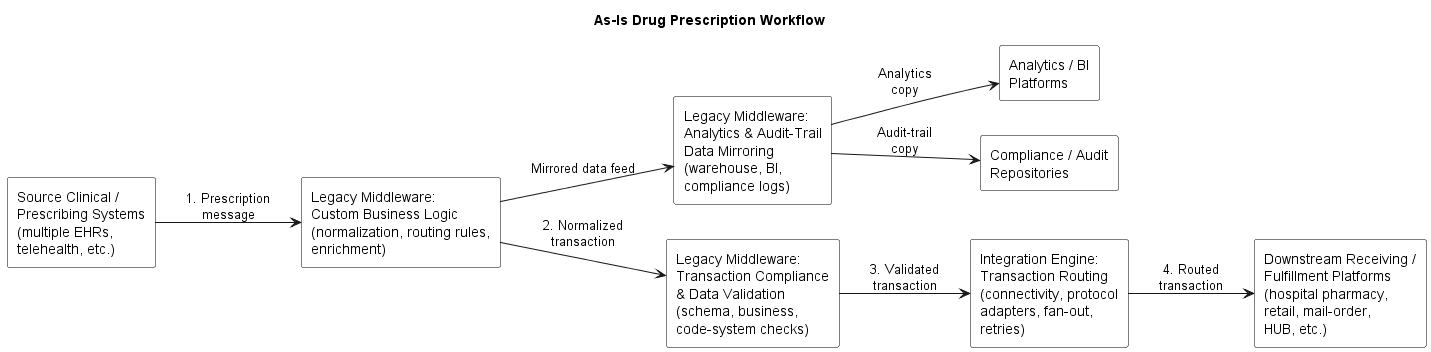

The diagram above was rendered by PlantUML. Its source (embedded in the PNG):
@startuml AsIsPrescriptionFlow
title As-Is Drug Prescription Workflow

skinparam rectangle {
  BackgroundColor White
  BorderColor Black
}

left to right direction

rectangle "Source Clinical /\nPrescribing Systems\n(multiple EHRs,\ntelehealth, etc.)" as Source

rectangle "Legacy Middleware:\nCustom Business Logic\n(normalization, routing rules,\nenrichment)" as MW_Biz

rectangle "Legacy Middleware:\nAnalytics & Audit-Trail\nData Mirroring\n(warehouse, BI,\ncompliance logs)" as MW_Analytics

rectangle "Legacy Middleware:\nTransaction Compliance\n& Data Validation\n(schema, business,\ncode-system checks)" as MW_Validation

rectangle "Integration Engine:\nTransaction Routing\n(connectivity, protocol\nadapters, fan-out,\nretries)" as IntEngine

rectangle "Downstream Receiving /\nFulfillment Platforms\n(hospital pharmacy,\nretail, mail-order,\nHUB, etc.)" as Targets

rectangle "Analytics / BI\nPlatforms" as AnalyticsStore
rectangle "Compliance / Audit\nRepositories" as AuditStore

Source --> MW_Biz : 1. Prescription\nmessage
MW_Biz --> MW_Analytics : Mirrored data feed
MW_Biz --> MW_Validation : 2. Normalized\ntransaction
MW_Analytics --> AnalyticsStore : Analytics\ncopy
MW_Analytics --> AuditStore : Audit-trail\ncopy
MW_Validation --> IntEngine : 3. Validated\ntransaction
IntEngine --> Targets : 4. Routed\ntransaction

@enduml